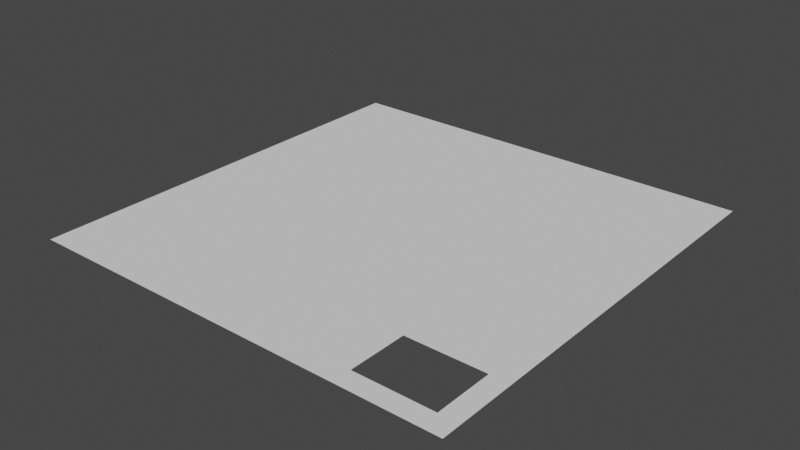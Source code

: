 # Source: floor_with_hole.blend  (saved by Blender 2.80.75; exported with 4.5.12 LTS)
import bpy
from mathutils import Matrix  # noqa: F401  (used for matrix-valued properties, if any)

bpy.ops.wm.read_factory_settings(use_empty=True)
scene = bpy.context.scene
scene.name = 'Scene'

# ---- collections
col_collection = bpy.data.collections.new('Collection'); scene.collection.children.link(col_collection)

# ---- world
world_world = bpy.data.worlds.new('World'); scene.world = world_world
world_world.use_nodes = True; world_world.node_tree.nodes.clear()
_N = world_world.node_tree.nodes; _L = world_world.node_tree.links
n0 = _N.new('ShaderNodeOutputWorld'); n0.name = 'World Output'; n0.location = (300, 300)
n1 = _N.new('ShaderNodeBackground'); n1.name = 'Background'; n1.location = (10, 300)
n1.inputs[0].default_value = (0.05088, 0.05088, 0.05088, 1.0)
_L.new(n1.outputs[0], n0.inputs[0])
n0.is_active_output = True
world_world.color = (0.05088, 0.05088, 0.05088)
world_world.use_sun_shadow = False
world_world.sun_shadow_jitter_overblur = 0.0

# ---- meshes
me_plane = bpy.data.meshes.new('Plane')
me_plane.from_pydata([(-10.01, -10.01, 0.0), (10.01, -10.01, 0.0), (-10.01, 10.01, 0.0), (10.01, 10.01, 0.0), (-10.01, 8.186, 0.0), (-10.01, 6.367, 0.0), (-10.01, 4.548, 0.0), (-10.01, 2.729, 0.0), (-10.01, 0.9095, 0.0), (-10.01, -0.9095, 0.0), (-10.01, -2.729, 0.0), (-10.01, -4.548, 0.0), (-10.01, -6.367, 0.0), (-10.01, -8.186, 0.0), (-8.186, -10.01, 0.0), (-6.367, -10.01, 0.0), (-4.548, -10.01, 0.0), (-2.729, -10.01, 0.0), (-0.9095, -10.01, 0.0), (0.9095, -10.01, 0.0), (2.729, -10.01, 0.0), (4.548, -10.01, 0.0), (6.367, -10.01, 0.0), (8.186, -10.01, 0.0), (10.01, -8.186, 0.0), (10.01, -6.367, 0.0), (10.01, -4.548, 0.0), (10.01, -2.729, 0.0), (10.01, -0.9095, 0.0), (10.01, 0.9095, 0.0), (10.01, 2.729, 0.0), (10.01, 4.548, 0.0), (10.01, 6.367, 0.0), (10.01, 8.186, 0.0), (8.186, 10.01, 0.0), (6.367, 10.01, 0.0), (4.548, 10.01, 0.0), (2.729, 10.01, 0.0), (0.9095, 10.01, 0.0), (-0.9095, 10.01, 0.0), (-2.729, 10.01, 0.0), (-4.548, 10.01, 0.0), (-6.367, 10.01, 0.0), (-8.186, 10.01, 0.0), (-8.186, -8.186, 0.0), (-8.186, -6.367, 0.0), (-8.186, -4.548, 0.0), (-8.186, -2.729, 0.0), (-8.186, -0.9095, 0.0), (-8.186, 0.9095, 0.0), (-8.186, 2.729, 0.0), (-8.186, 4.548, 0.0), (-8.186, 6.367, 0.0), (-8.186, 8.186, 0.0), (-6.367, -8.186, 0.0), (-6.367, -6.367, 0.0), (-6.367, -4.548, 0.0), (-6.367, -2.729, 0.0), (-6.367, -0.9095, 0.0), (-6.367, 0.9095, 0.0), (-6.367, 2.729, 0.0), (-6.367, 4.548, 0.0), (-6.367, 6.367, 0.0), (-6.367, 8.186, 0.0), (-4.548, -8.186, 0.0), (-4.548, -6.367, 0.0), (-4.548, -4.548, 0.0), (-4.548, -2.729, 0.0), (-4.548, -0.9095, 0.0), (-4.548, 0.9095, 0.0), (-4.548, 2.729, 0.0), (-4.548, 4.548, 0.0), (-4.548, 6.367, 0.0), (-4.548, 8.186, 0.0), (-2.729, -8.186, 0.0), (-2.729, -6.367, 0.0), (-2.729, -4.548, 0.0), (-2.729, -2.729, 0.0), (-2.729, -0.9095, 0.0), (-2.729, 0.9095, 0.0), (-2.729, 2.729, 0.0), (-2.729, 4.548, 0.0), (-2.729, 6.367, 0.0), (-2.729, 8.186, 0.0), (-0.9095, -8.186, 0.0), (-0.9095, -6.367, 0.0), (-0.9095, -4.548, 0.0), (-0.9095, -2.729, 0.0), (-0.9095, -0.9095, 0.0), (-0.9095, 0.9095, 0.0), (-0.9095, 2.729, 0.0), (-0.9095, 4.548, 0.0), (-0.9095, 6.367, 0.0), (-0.9095, 8.186, 0.0), (0.9095, -8.186, 0.0), (0.9095, -6.367, 0.0), (0.9095, -4.548, 0.0), (0.9095, -2.729, 0.0), (0.9095, -0.9095, 0.0), (0.9095, 0.9095, 0.0), (0.9095, 2.729, 0.0), (0.9095, 4.548, 0.0), (0.9095, 6.367, 0.0), (0.9095, 8.186, 0.0), (2.729, -8.186, 0.0), (2.729, -6.367, 0.0), (2.729, -4.548, 0.0), (2.729, -2.729, 0.0), (2.729, -0.9095, 0.0), (2.729, 0.9095, 0.0), (2.729, 2.729, 0.0), (2.729, 4.548, 0.0), (2.729, 6.367, 0.0), (2.729, 8.186, 0.0), (4.548, -8.186, 0.0), (4.548, -6.367, 0.0), (4.548, -4.548, 0.0), (4.548, -2.729, 0.0), (4.548, -0.9095, 0.0), (4.548, 0.9095, 0.0), (4.548, 2.729, 0.0), (4.548, 4.548, 0.0), (4.548, 6.367, 0.0), (4.548, 8.186, 0.0), (6.367, -6.367, 0.0), (6.367, -4.548, 0.0), (6.367, -2.729, 0.0), (6.367, -0.9095, 0.0), (6.367, 0.9095, 0.0), (6.367, 2.729, 0.0), (6.367, 4.548, 0.0), (6.367, 6.367, 0.0), (6.367, 8.186, 0.0), (8.186, -6.367, 0.0), (8.186, -4.548, 0.0), (8.186, -2.729, 0.0), (8.186, -0.9095, 0.0), (8.186, 0.9095, 0.0), (8.186, 2.729, 0.0), (8.186, 4.548, 0.0), (8.186, 6.367, 0.0), (8.186, 8.186, 0.0), (-10.01, -9.095, 0.0), (9.095, -10.01, 0.0), (10.01, 9.095, 0.0), (-9.095, 10.01, 0.0), (-10.01, 9.095, 0.0), (-10.01, 7.276, 0.0), (-10.01, 5.457, 0.0), (-10.01, 3.638, 0.0), (-10.01, 1.819, 0.0), (-10.01, 1.192e-07, 0.0), (-10.01, -1.819, 0.0), (-10.01, -3.638, 0.0), (-10.01, -5.457, 0.0), (-10.01, -7.276, 0.0), (-9.095, -10.01, 0.0), (-7.276, -10.01, 0.0), (-5.457, -10.01, 0.0), (-3.638, -10.01, 0.0), (-1.819, -10.01, 0.0), (-1.192e-07, -10.01, 0.0), (1.819, -10.01, 0.0), (3.638, -10.01, 0.0), (5.457, -10.01, 0.0), (7.276, -10.01, 0.0), (10.01, -9.095, 0.0), (10.01, -7.276, 0.0), (10.01, -5.457, 0.0), (10.01, -3.638, 0.0), (10.01, -1.819, 0.0), (10.01, -1.192e-07, 0.0), (10.01, 1.819, 0.0), (10.01, 3.638, 0.0), (10.01, 5.457, 0.0), (10.01, 7.276, 0.0), (9.095, 10.01, 0.0), (7.276, 10.01, 0.0), (5.457, 10.01, 0.0), (3.638, 10.01, 0.0), (1.819, 10.01, 0.0), (1.192e-07, 10.01, 0.0), (-1.819, 10.01, 0.0), (-3.638, 10.01, 0.0), (-5.457, 10.01, 0.0), (-7.276, 10.01, 0.0), (-8.186, 9.095, 0.0), (-8.186, -9.095, 0.0), (-8.186, -7.276, 0.0), (-8.186, -5.457, 0.0), (-8.186, -3.638, 0.0), (-8.186, -1.819, 0.0), (-8.186, -1.192e-07, 0.0), (-8.186, 1.819, 0.0), (-8.186, 3.638, 0.0), (-8.186, 5.457, 0.0), (-8.186, 7.276, 0.0), (-6.367, 9.095, 0.0), (-6.367, -9.095, 0.0), (-6.367, -7.276, 0.0), (-6.367, -5.457, 0.0), (-6.367, -3.638, 0.0), (-6.367, -1.819, 0.0), (-6.367, -1.192e-07, 0.0), (-6.367, 1.819, 0.0), (-6.367, 3.638, 0.0), (-6.367, 5.457, 0.0), (-6.367, 7.276, 0.0), (-4.548, 9.095, 0.0), (-4.548, -9.095, 0.0), (-4.548, -7.276, 0.0), (-4.548, -5.457, 0.0), (-4.548, -3.638, 0.0), (-4.548, -1.819, 0.0), (-4.548, -1.192e-07, 0.0), (-4.548, 1.819, 0.0), (-4.548, 3.638, 0.0), (-4.548, 5.457, 0.0), (-4.548, 7.276, 0.0), (-2.729, 9.095, 0.0), (-2.729, -9.095, 0.0), (-2.729, -7.276, 0.0), (-2.729, -5.457, 0.0), (-2.729, -3.638, 0.0), (-2.729, -1.819, 0.0), (-2.729, -1.192e-07, 0.0), (-2.729, 1.819, 0.0), (-2.729, 3.638, 0.0), (-2.729, 5.457, 0.0), (-2.729, 7.276, 0.0), (-0.9095, 9.095, 0.0), (-0.9095, -9.095, 0.0), (-0.9095, -7.276, 0.0), (-0.9095, -5.457, 0.0), (-0.9095, -3.638, 0.0), (-0.9095, -1.819, 0.0), (-0.9095, -1.192e-07, 0.0), (-0.9095, 1.819, 0.0), (-0.9095, 3.638, 0.0), (-0.9095, 5.457, 0.0), (-0.9095, 7.276, 0.0), (0.9095, 9.095, 0.0), (0.9095, -9.095, 0.0), (0.9095, -7.276, 0.0), (0.9095, -5.457, 0.0), (0.9095, -3.638, 0.0), (0.9095, -1.819, 0.0), (0.9095, -1.192e-07, 0.0), (0.9095, 1.819, 0.0), (0.9095, 3.638, 0.0), (0.9095, 5.457, 0.0), (0.9095, 7.276, 0.0), (2.729, 9.095, 0.0), (2.729, -9.095, 0.0), (2.729, -7.276, 0.0), (2.729, -5.457, 0.0), (2.729, -3.638, 0.0), (2.729, -1.819, 0.0), (2.729, -1.192e-07, 0.0), (2.729, 1.819, 0.0), (2.729, 3.638, 0.0), (2.729, 5.457, 0.0), (2.729, 7.276, 0.0), (4.548, 9.095, 0.0), (4.548, -9.095, 0.0), (4.548, -7.276, 0.0), (4.548, -5.457, 0.0), (4.548, -3.638, 0.0), (4.548, -1.819, 0.0), (4.548, -1.192e-07, 0.0), (4.548, 1.819, 0.0), (4.548, 3.638, 0.0), (4.548, 5.457, 0.0), (4.548, 7.276, 0.0), (6.367, 9.095, 0.0), (6.367, -9.095, 0.0), (6.367, -5.457, 0.0), (6.367, -3.638, 0.0), (6.367, -1.819, 0.0), (6.367, -1.192e-07, 0.0), (6.367, 1.819, 0.0), (6.367, 3.638, 0.0), (6.367, 5.457, 0.0), (6.367, 7.276, 0.0), (8.186, 9.095, 0.0), (8.186, -9.095, 0.0), (8.186, -5.457, 0.0), (8.186, -3.638, 0.0), (8.186, -1.819, 0.0), (8.186, -1.192e-07, 0.0), (8.186, 1.819, 0.0), (8.186, 3.638, 0.0), (8.186, 5.457, 0.0), (8.186, 7.276, 0.0), (-9.095, -8.186, 0.0), (-9.095, -6.367, 0.0), (-9.095, -4.548, 0.0), (-9.095, -2.729, 0.0), (-9.095, -0.9095, 0.0), (-9.095, 0.9095, 0.0), (-9.095, 2.729, 0.0), (-9.095, 4.548, 0.0), (-9.095, 6.367, 0.0), (-9.095, 8.186, 0.0), (-7.276, -8.186, 0.0), (-7.276, -6.367, 0.0), (-7.276, -4.548, 0.0), (-7.276, -2.729, 0.0), (-7.276, -0.9095, 0.0), (-7.276, 0.9095, 0.0), (-7.276, 2.729, 0.0), (-7.276, 4.548, 0.0), (-7.276, 6.367, 0.0), (-7.276, 8.186, 0.0), (-5.457, -8.186, 0.0), (-5.457, -6.367, 0.0), (-5.457, -4.548, 0.0), (-5.457, -2.729, 0.0), (-5.457, -0.9095, 0.0), (-5.457, 0.9095, 0.0), (-5.457, 2.729, 0.0), (-5.457, 4.548, 0.0), (-5.457, 6.367, 0.0), (-5.457, 8.186, 0.0), (-3.638, -8.186, 0.0), (-3.638, -6.367, 0.0), (-3.638, -4.548, 0.0), (-3.638, -2.729, 0.0), (-3.638, -0.9095, 0.0), (-3.638, 0.9095, 0.0), (-3.638, 2.729, 0.0), (-3.638, 4.548, 0.0), (-3.638, 6.367, 0.0), (-3.638, 8.186, 0.0), (-1.819, -8.186, 0.0), (-1.819, -6.367, 0.0), (-1.819, -4.548, 0.0), (-1.819, -2.729, 0.0), (-1.819, -0.9095, 0.0), (-1.819, 0.9095, 0.0), (-1.819, 2.729, 0.0), (-1.819, 4.548, 0.0), (-1.819, 6.367, 0.0), (-1.819, 8.186, 0.0), (-1.192e-07, -8.186, 0.0), (-1.192e-07, -6.367, 0.0), (-1.192e-07, -4.548, 0.0), (-1.192e-07, -2.729, 0.0), (-5.96e-08, -0.9095, 0.0), (0.0, 0.9095, 0.0), (0.0, 2.729, 0.0), (0.0, 4.548, 0.0), (5.96e-08, 6.367, 0.0), (1.192e-07, 8.186, 0.0), (1.819, -8.186, 0.0), (1.819, -6.367, 0.0), (1.819, -4.548, 0.0), (1.819, -2.729, 0.0), (1.819, -0.9095, 0.0), (1.819, 0.9095, 0.0), (1.819, 2.729, 0.0), (1.819, 4.548, 0.0), (1.819, 6.367, 0.0), (1.819, 8.186, 0.0), (3.638, -8.186, 0.0), (3.638, -6.367, 0.0), (3.638, -4.548, 0.0), (3.638, -2.729, 0.0), (3.638, -0.9095, 0.0), (3.638, 0.9095, 0.0), (3.638, 2.729, 0.0), (3.638, 4.548, 0.0), (3.638, 6.367, 0.0), (3.638, 8.186, 0.0), (5.457, -8.186, 0.0), (5.457, -6.367, 0.0), (5.457, -4.548, 0.0), (5.457, -2.729, 0.0), (5.457, -0.9095, 0.0), (5.457, 0.9095, 0.0), (5.457, 2.729, 0.0), (5.457, 4.548, 0.0), (5.457, 6.367, 0.0), (5.457, 8.186, 0.0), (7.276, -6.367, 0.0), (7.276, -4.548, 0.0), (7.276, -2.729, 0.0), (7.276, -0.9095, 0.0), (7.276, 0.9095, 0.0), (7.276, 2.729, 0.0), (7.276, 4.548, 0.0), (7.276, 6.367, 0.0), (7.276, 8.186, 0.0), (9.095, -8.186, 0.0), (9.095, -6.367, 0.0), (9.095, -4.548, 0.0), (9.095, -2.729, 0.0), (9.095, -0.9095, 0.0), (9.095, 0.9095, 0.0), (9.095, 2.729, 0.0), (9.095, 4.548, 0.0), (9.095, 6.367, 0.0), (9.095, 8.186, 0.0), (9.095, 7.276, 0.0), (9.095, 5.457, 0.0), (9.095, 3.638, 0.0), (9.095, 1.819, 0.0), (9.095, -1.192e-07, 0.0), (9.095, -1.819, 0.0), (9.095, -3.638, 0.0), (9.095, -5.457, 0.0), (9.095, -7.276, 0.0), (9.095, -9.095, 0.0), (7.276, 7.276, 0.0), (7.276, 5.457, 0.0), (7.276, 3.638, 0.0), (7.276, 1.819, 0.0), (7.276, -1.192e-07, 0.0), (7.276, -1.819, 0.0), (7.276, -3.638, 0.0), (7.276, -5.457, 0.0), (7.276, -9.095, 0.0), (5.457, 7.276, 0.0), (5.457, 5.457, 0.0), (5.457, 3.638, 0.0), (5.457, 1.819, 0.0), (5.457, -1.192e-07, 0.0), (5.457, -1.819, 0.0), (5.457, -3.638, 0.0), (5.457, -5.457, 0.0), (5.457, -7.276, 0.0), (5.457, -9.095, 0.0), (3.638, 7.276, 0.0), (3.638, 5.457, 0.0), (3.638, 3.638, 0.0), (3.638, 1.819, 0.0), (3.638, -1.192e-07, 0.0), (3.638, -1.819, 0.0), (3.638, -3.638, 0.0), (3.638, -5.457, 0.0), (3.638, -7.276, 0.0), (3.638, -9.095, 0.0), (1.819, 7.276, 0.0), (1.819, 5.457, 0.0), (1.819, 3.638, 0.0), (1.819, 1.819, 0.0), (1.819, -1.192e-07, 0.0), (1.819, -1.819, 0.0), (1.819, -3.638, 0.0), (1.819, -5.457, 0.0), (1.819, -7.276, 0.0), (1.819, -9.095, 0.0), (8.941e-08, 7.276, 0.0), (2.98e-08, 5.457, 0.0), (0.0, 3.638, 0.0), (0.0, 1.819, 0.0), (-2.98e-08, -1.192e-07, 0.0), (-8.941e-08, -1.819, 0.0), (-1.192e-07, -3.638, 0.0), (-1.192e-07, -5.457, 0.0), (-1.192e-07, -7.276, 0.0), (-1.192e-07, -9.095, 0.0), (-1.819, 7.276, 0.0), (-1.819, 5.457, 0.0), (-1.819, 3.638, 0.0), (-1.819, 1.819, 0.0), (-1.819, -1.192e-07, 0.0), (-1.819, -1.819, 0.0), (-1.819, -3.638, 0.0), (-1.819, -5.457, 0.0), (-1.819, -7.276, 0.0), (-1.819, -9.095, 0.0), (-3.638, 7.276, 0.0), (-3.638, 5.457, 0.0), (-3.638, 3.638, 0.0), (-3.638, 1.819, 0.0), (-3.638, -1.192e-07, 0.0), (-3.638, -1.819, 0.0), (-3.638, -3.638, 0.0), (-3.638, -5.457, 0.0), (-3.638, -7.276, 0.0), (-3.638, -9.095, 0.0), (-5.457, 7.276, 0.0), (-5.457, 5.457, 0.0), (-5.457, 3.638, 0.0), (-5.457, 1.819, 0.0), (-5.457, -1.192e-07, 0.0), (-5.457, -1.819, 0.0), (-5.457, -3.638, 0.0), (-5.457, -5.457, 0.0), (-5.457, -7.276, 0.0), (-5.457, -9.095, 0.0), (-7.276, 7.276, 0.0), (-7.276, 5.457, 0.0), (-7.276, 3.638, 0.0), (-7.276, 1.819, 0.0), (-7.276, -1.192e-07, 0.0), (-7.276, -1.819, 0.0), (-7.276, -3.638, 0.0), (-7.276, -5.457, 0.0), (-7.276, -7.276, 0.0), (-7.276, -9.095, 0.0), (-9.095, 7.276, 0.0), (-9.095, 5.457, 0.0), (-9.095, 3.638, 0.0), (-9.095, 1.819, 0.0), (-9.095, 0.0, 0.0), (-9.095, -1.819, 0.0), (-9.095, -3.638, 0.0), (-9.095, -5.457, 0.0), (-9.095, -7.276, 0.0), (-9.095, -9.095, 0.0), (7.276, 9.095, 0.0), (5.457, 9.095, 0.0), (3.638, 9.095, 0.0), (1.819, 9.095, 0.0), (1.192e-07, 9.095, 0.0), (-1.819, 9.095, 0.0), (-3.638, 9.095, 0.0), (-5.457, 9.095, 0.0), (-7.276, 9.095, 0.0), (-9.095, 9.095, 0.0), (9.095, 9.095, 0.0)], [], [(522, 144, 3, 176), (521, 186, 43, 145), (520, 197, 42, 185), (519, 208, 41, 184), (518, 219, 40, 183), (517, 230, 39, 182), (516, 241, 38, 181), (515, 252, 37, 180), (514, 263, 36, 179), (513, 274, 35, 178), (512, 284, 34, 177), (511, 187, 44, 294), (510, 188, 45, 295), (509, 189, 46, 296), (508, 190, 47, 297), (507, 191, 48, 298), (506, 192, 49, 299), (505, 193, 50, 300), (504, 194, 51, 301), (503, 195, 52, 302), (502, 196, 53, 303), (501, 198, 54, 304), (500, 199, 55, 305), (499, 200, 56, 306), (498, 201, 57, 307), (497, 202, 58, 308), (496, 203, 59, 309), (495, 204, 60, 310), (494, 205, 61, 311), (493, 206, 62, 312), (492, 207, 63, 313), (491, 209, 64, 314), (490, 210, 65, 315), (489, 211, 66, 316), (488, 212, 67, 317), (487, 213, 68, 318), (486, 214, 69, 319), (485, 215, 70, 320), (484, 216, 71, 321), (483, 217, 72, 322), (482, 218, 73, 323), (481, 220, 74, 324), (480, 221, 75, 325), (479, 222, 76, 326), (478, 223, 77, 327), (477, 224, 78, 328), (476, 225, 79, 329), (475, 226, 80, 330), (474, 227, 81, 331), (473, 228, 82, 332), (472, 229, 83, 333), (471, 231, 84, 334), (470, 232, 85, 335), (469, 233, 86, 336), (468, 234, 87, 337), (467, 235, 88, 338), (466, 236, 89, 339), (465, 237, 90, 340), (464, 238, 91, 341), (463, 239, 92, 342), (462, 240, 93, 343), (461, 242, 94, 344), (460, 243, 95, 345), (459, 244, 96, 346), (458, 245, 97, 347), (457, 246, 98, 348), (456, 247, 99, 349), (455, 248, 100, 350), (454, 249, 101, 351), (453, 250, 102, 352), (452, 251, 103, 353), (451, 253, 104, 354), (450, 254, 105, 355), (449, 255, 106, 356), (448, 256, 107, 357), (447, 257, 108, 358), (446, 258, 109, 359), (445, 259, 110, 360), (444, 260, 111, 361), (443, 261, 112, 362), (442, 262, 113, 363), (441, 264, 114, 364), (440, 265, 115, 365), (439, 266, 116, 366), (438, 267, 117, 367), (437, 268, 118, 368), (436, 269, 119, 369), (435, 270, 120, 370), (434, 271, 121, 371), (433, 272, 122, 372), (432, 273, 123, 373), (429, 276, 125, 376), (428, 277, 126, 377), (427, 278, 127, 378), (426, 279, 128, 379), (425, 280, 129, 380), (424, 281, 130, 381), (423, 282, 131, 382), (422, 283, 132, 383), (420, 286, 134, 385), (419, 287, 135, 386), (418, 288, 136, 387), (417, 289, 137, 388), (416, 290, 138, 389), (415, 291, 139, 390), (414, 292, 140, 391), (413, 293, 141, 392), (412, 166, 24, 393), (411, 167, 25, 394), (410, 168, 26, 395), (409, 169, 27, 396), (408, 170, 28, 397), (407, 171, 29, 398), (406, 172, 30, 399), (405, 173, 31, 400), (404, 174, 32, 401), (403, 175, 33, 402), (293, 403, 402, 141), (140, 401, 403, 293), (401, 32, 175, 403), (292, 404, 401, 140), (139, 400, 404, 292), (400, 31, 174, 404), (291, 405, 400, 139), (138, 399, 405, 291), (399, 30, 173, 405), (290, 406, 399, 138), (137, 398, 406, 290), (398, 29, 172, 406), (289, 407, 398, 137), (136, 397, 407, 289), (397, 28, 171, 407), (288, 408, 397, 136), (135, 396, 408, 288), (396, 27, 170, 408), (287, 409, 396, 135), (134, 395, 409, 287), (395, 26, 169, 409), (286, 410, 395, 134), (133, 394, 410, 286), (394, 25, 168, 410), (393, 24, 167, 411), (23, 143, 412, 285), (143, 1, 166, 412), (283, 413, 392, 132), (131, 391, 413, 283), (391, 140, 293, 413), (282, 414, 391, 131), (130, 390, 414, 282), (390, 139, 292, 414), (281, 415, 390, 130), (129, 389, 415, 281), (389, 138, 291, 415), (280, 416, 389, 129), (128, 388, 416, 280), (388, 137, 290, 416), (279, 417, 388, 128), (127, 387, 417, 279), (387, 136, 289, 417), (278, 418, 387, 127), (126, 386, 418, 278), (386, 135, 288, 418), (277, 419, 386, 126), (125, 385, 419, 277), (385, 134, 287, 419), (276, 420, 385, 125), (124, 384, 420, 276), (384, 133, 286, 420), (22, 165, 421, 275), (165, 23, 285, 421), (273, 422, 383, 123), (122, 382, 422, 273), (382, 131, 283, 422), (272, 423, 382, 122), (121, 381, 423, 272), (381, 130, 282, 423), (271, 424, 381, 121), (120, 380, 424, 271), (380, 129, 281, 424), (270, 425, 380, 120), (119, 379, 425, 270), (379, 128, 280, 425), (269, 426, 379, 119), (118, 378, 426, 269), (378, 127, 279, 426), (268, 427, 378, 118), (117, 377, 427, 268), (377, 126, 278, 427), (267, 428, 377, 117), (116, 376, 428, 267), (376, 125, 277, 428), (266, 429, 376, 116), (115, 375, 429, 266), (375, 124, 276, 429), (265, 430, 375, 115), (114, 374, 430, 265), (264, 431, 374, 114), (21, 164, 431, 264), (164, 22, 275, 431), (262, 432, 373, 113), (112, 372, 432, 262), (372, 122, 273, 432), (261, 433, 372, 112), (111, 371, 433, 261), (371, 121, 272, 433), (260, 434, 371, 111), (110, 370, 434, 260), (370, 120, 271, 434), (259, 435, 370, 110), (109, 369, 435, 259), (369, 119, 270, 435), (258, 436, 369, 109), (108, 368, 436, 258), (368, 118, 269, 436), (257, 437, 368, 108), (107, 367, 437, 257), (367, 117, 268, 437), (256, 438, 367, 107), (106, 366, 438, 256), (366, 116, 267, 438), (255, 439, 366, 106), (105, 365, 439, 255), (365, 115, 266, 439), (254, 440, 365, 105), (104, 364, 440, 254), (364, 114, 265, 440), (253, 441, 364, 104), (20, 163, 441, 253), (163, 21, 264, 441), (251, 442, 363, 103), (102, 362, 442, 251), (362, 112, 262, 442), (250, 443, 362, 102), (101, 361, 443, 250), (361, 111, 261, 443), (249, 444, 361, 101), (100, 360, 444, 249), (360, 110, 260, 444), (248, 445, 360, 100), (99, 359, 445, 248), (359, 109, 259, 445), (247, 446, 359, 99), (98, 358, 446, 247), (358, 108, 258, 446), (246, 447, 358, 98), (97, 357, 447, 246), (357, 107, 257, 447), (245, 448, 357, 97), (96, 356, 448, 245), (356, 106, 256, 448), (244, 449, 356, 96), (95, 355, 449, 244), (355, 105, 255, 449), (243, 450, 355, 95), (94, 354, 450, 243), (354, 104, 254, 450), (242, 451, 354, 94), (19, 162, 451, 242), (162, 20, 253, 451), (240, 452, 353, 93), (92, 352, 452, 240), (352, 102, 251, 452), (239, 453, 352, 92), (91, 351, 453, 239), (351, 101, 250, 453), (238, 454, 351, 91), (90, 350, 454, 238), (350, 100, 249, 454), (237, 455, 350, 90), (89, 349, 455, 237), (349, 99, 248, 455), (236, 456, 349, 89), (88, 348, 456, 236), (348, 98, 247, 456), (235, 457, 348, 88), (87, 347, 457, 235), (347, 97, 246, 457), (234, 458, 347, 87), (86, 346, 458, 234), (346, 96, 245, 458), (233, 459, 346, 86), (85, 345, 459, 233), (345, 95, 244, 459), (232, 460, 345, 85), (84, 344, 460, 232), (344, 94, 243, 460), (231, 461, 344, 84), (18, 161, 461, 231), (161, 19, 242, 461), (229, 462, 343, 83), (82, 342, 462, 229), (342, 92, 240, 462), (228, 463, 342, 82), (81, 341, 463, 228), (341, 91, 239, 463), (227, 464, 341, 81), (80, 340, 464, 227), (340, 90, 238, 464), (226, 465, 340, 80), (79, 339, 465, 226), (339, 89, 237, 465), (225, 466, 339, 79), (78, 338, 466, 225), (338, 88, 236, 466), (224, 467, 338, 78), (77, 337, 467, 224), (337, 87, 235, 467), (223, 468, 337, 77), (76, 336, 468, 223), (336, 86, 234, 468), (222, 469, 336, 76), (75, 335, 469, 222), (335, 85, 233, 469), (221, 470, 335, 75), (74, 334, 470, 221), (334, 84, 232, 470), (220, 471, 334, 74), (17, 160, 471, 220), (160, 18, 231, 471), (218, 472, 333, 73), (72, 332, 472, 218), (332, 82, 229, 472), (217, 473, 332, 72), (71, 331, 473, 217), (331, 81, 228, 473), (216, 474, 331, 71), (70, 330, 474, 216), (330, 80, 227, 474), (215, 475, 330, 70), (69, 329, 475, 215), (329, 79, 226, 475), (214, 476, 329, 69), (68, 328, 476, 214), (328, 78, 225, 476), (213, 477, 328, 68), (67, 327, 477, 213), (327, 77, 224, 477), (212, 478, 327, 67), (66, 326, 478, 212), (326, 76, 223, 478), (211, 479, 326, 66), (65, 325, 479, 211), (325, 75, 222, 479), (210, 480, 325, 65), (64, 324, 480, 210), (324, 74, 221, 480), (209, 481, 324, 64), (16, 159, 481, 209), (159, 17, 220, 481), (207, 482, 323, 63), (62, 322, 482, 207), (322, 72, 218, 482), (206, 483, 322, 62), (61, 321, 483, 206), (321, 71, 217, 483), (205, 484, 321, 61), (60, 320, 484, 205), (320, 70, 216, 484), (204, 485, 320, 60), (59, 319, 485, 204), (319, 69, 215, 485), (203, 486, 319, 59), (58, 318, 486, 203), (318, 68, 214, 486), (202, 487, 318, 58), (57, 317, 487, 202), (317, 67, 213, 487), (201, 488, 317, 57), (56, 316, 488, 201), (316, 66, 212, 488), (200, 489, 316, 56), (55, 315, 489, 200), (315, 65, 211, 489), (199, 490, 315, 55), (54, 314, 490, 199), (314, 64, 210, 490), (198, 491, 314, 54), (15, 158, 491, 198), (158, 16, 209, 491), (196, 492, 313, 53), (52, 312, 492, 196), (312, 62, 207, 492), (195, 493, 312, 52), (51, 311, 493, 195), (311, 61, 206, 493), (194, 494, 311, 51), (50, 310, 494, 194), (310, 60, 205, 494), (193, 495, 310, 50), (49, 309, 495, 193), (309, 59, 204, 495), (192, 496, 309, 49), (48, 308, 496, 192), (308, 58, 203, 496), (191, 497, 308, 48), (47, 307, 497, 191), (307, 57, 202, 497), (190, 498, 307, 47), (46, 306, 498, 190), (306, 56, 201, 498), (189, 499, 306, 46), (45, 305, 499, 189), (305, 55, 200, 499), (188, 500, 305, 45), (44, 304, 500, 188), (304, 54, 199, 500), (187, 501, 304, 44), (14, 157, 501, 187), (157, 15, 198, 501), (147, 502, 303, 4), (5, 302, 502, 147), (302, 52, 196, 502), (148, 503, 302, 5), (6, 301, 503, 148), (301, 51, 195, 503), (149, 504, 301, 6), (7, 300, 504, 149), (300, 50, 194, 504), (150, 505, 300, 7), (8, 299, 505, 150), (299, 49, 193, 505), (151, 506, 299, 8), (9, 298, 506, 151), (298, 48, 192, 506), (152, 507, 298, 9), (10, 297, 507, 152), (297, 47, 191, 507), (153, 508, 297, 10), (11, 296, 508, 153), (296, 46, 190, 508), (154, 509, 296, 11), (12, 295, 509, 154), (295, 45, 189, 509), (155, 510, 295, 12), (13, 294, 510, 155), (294, 44, 188, 510), (142, 511, 294, 13), (0, 156, 511, 142), (156, 14, 187, 511), (274, 512, 177, 35), (132, 392, 512, 274), (392, 141, 284, 512), (263, 513, 178, 36), (123, 383, 513, 263), (383, 132, 274, 513), (252, 514, 179, 37), (113, 373, 514, 252), (373, 123, 263, 514), (241, 515, 180, 38), (103, 363, 515, 241), (363, 113, 252, 515), (230, 516, 181, 39), (93, 353, 516, 230), (353, 103, 241, 516), (219, 517, 182, 40), (83, 343, 517, 219), (343, 93, 230, 517), (208, 518, 183, 41), (73, 333, 518, 208), (333, 83, 219, 518), (197, 519, 184, 42), (63, 323, 519, 197), (323, 73, 208, 519), (186, 520, 185, 43), (53, 313, 520, 186), (313, 63, 197, 520), (146, 521, 145, 2), (4, 303, 521, 146), (303, 53, 186, 521), (284, 522, 176, 34), (141, 402, 522, 284), (402, 33, 144, 522)])
_uv = me_plane.uv_layers.new(name='UVMap')
_uv.uv.foreach_set('vector', [0.9545, 0.9545, 1.0, 0.9545, 1.0, 1.0, 0.9545, 1.0, 0.04545, 0.9545, 0.09091, 0.9545, 0.09091, 1.0, 0.04545, 1.0, 0.1364, 0.9545, 0.1818, 0.9545, 0.1818, 1.0, 0.1364, 1.0, 0.2273, 0.9545, 0.2727, 0.9545, 0.2727, 1.0, 0.2273, 1.0, 0.3182, 0.9545, 0.3636, 0.9545, 0.3636, 1.0, 0.3182, 1.0, 0.4091, 0.9545, 0.4545, 0.9545, 0.4545, 1.0, 0.4091, 1.0, 0.5, 0.9545, 0.5455, 0.9545, 0.5455, 1.0, 0.5, 1.0, 0.5909, 0.9545, 0.6364, 0.9545, 0.6364, 1.0, 0.5909, 1.0, 0.6818, 0.9545, 0.7273, 0.9545, 0.7273, 1.0, 0.6818, 1.0, 0.7727, 0.9545, 0.8182, 0.9545, 0.8182, 1.0, 0.7727, 1.0, 0.8636, 0.9545, 0.9091, 0.9545, 0.9091, 1.0, 0.8636, 1.0, 0.04545, 0.04545, 0.09091, 0.04545, 0.09091, 0.09091, 0.04545, 0.09091, 0.04545, 0.1364, 0.09091, 0.1364, 0.09091, 0.1818, 0.04545, 0.1818, 0.04545, 0.2273, 0.09091, 0.2273, 0.09091, 0.2727, 0.04545, 0.2727, 0.04545, 0.3182, 0.09091, 0.3182, 0.09091, 0.3636, 0.04545, 0.3636, 0.04545, 0.4091, 0.09091, 0.4091, 0.09091, 0.4545, 0.04545, 0.4545, 0.04545, 0.5, 0.09091, 0.5, 0.09091, 0.5455, 0.04545, 0.5455, 0.04545, 0.5909, 0.09091, 0.5909, 0.09091, 0.6364, 0.04545, 0.6364, 0.04545, 0.6818, 0.09091, 0.6818, 0.09091, 0.7273, 0.04545, 0.7273, 0.04545, 0.7727, 0.09091, 0.7727, 0.09091, 0.8182, 0.04545, 0.8182, 0.04545, 0.8636, 0.09091, 0.8636, 0.09091, 0.9091, 0.04545, 0.9091, 0.1364, 0.04545, 0.1818, 0.04545, 0.1818, 0.09091, 0.1364, 0.09091, 0.1364, 0.1364, 0.1818, 0.1364, 0.1818, 0.1818, 0.1364, 0.1818, 0.1364, 0.2273, 0.1818, 0.2273, 0.1818, 0.2727, 0.1364, 0.2727, 0.1364, 0.3182, 0.1818, 0.3182, 0.1818, 0.3636, 0.1364, 0.3636, 0.1364, 0.4091, 0.1818, 0.4091, 0.1818, 0.4545, 0.1364, 0.4545, 0.1364, 0.5, 0.1818, 0.5, 0.1818, 0.5455, 0.1364, 0.5455, 0.1364, 0.5909, 0.1818, 0.5909, 0.1818, 0.6364, 0.1364, 0.6364, 0.1364, 0.6818, 0.1818, 0.6818, 0.1818, 0.7273, 0.1364, 0.7273, 0.1364, 0.7727, 0.1818, 0.7727, 0.1818, 0.8182, 0.1364, 0.8182, 0.1364, 0.8636, 0.1818, 0.8636, 0.1818, 0.9091, 0.1364, 0.9091, 0.2273, 0.04545, 0.2727, 0.04545, 0.2727, 0.09091, 0.2273, 0.09091, 0.2273, 0.1364, 0.2727, 0.1364, 0.2727, 0.1818, 0.2273, 0.1818, 0.2273, 0.2273, 0.2727, 0.2273, 0.2727, 0.2727, 0.2273, 0.2727, 0.2273, 0.3182, 0.2727, 0.3182, 0.2727, 0.3636, 0.2273, 0.3636, 0.2273, 0.4091, 0.2727, 0.4091, 0.2727, 0.4545, 0.2273, 0.4545, 0.2273, 0.5, 0.2727, 0.5, 0.2727, 0.5455, 0.2273, 0.5455, 0.2273, 0.5909, 0.2727, 0.5909, 0.2727, 0.6364, 0.2273, 0.6364, 0.2273, 0.6818, 0.2727, 0.6818, 0.2727, 0.7273, 0.2273, 0.7273, 0.2273, 0.7727, 0.2727, 0.7727, 0.2727, 0.8182, 0.2273, 0.8182, 0.2273, 0.8636, 0.2727, 0.8636, 0.2727, 0.9091, 0.2273, 0.9091, 0.3182, 0.04545, 0.3636, 0.04545, 0.3636, 0.09091, 0.3182, 0.09091, 0.3182, 0.1364, 0.3636, 0.1364, 0.3636, 0.1818, 0.3182, 0.1818, 0.3182, 0.2273, 0.3636, 0.2273, 0.3636, 0.2727, 0.3182, 0.2727, 0.3182, 0.3182, 0.3636, 0.3182, 0.3636, 0.3636, 0.3182, 0.3636, 0.3182, 0.4091, 0.3636, 0.4091, 0.3636, 0.4545, 0.3182, 0.4545, 0.3182, 0.5, 0.3636, 0.5, 0.3636, 0.5455, 0.3182, 0.5455, 0.3182, 0.5909, 0.3636, 0.5909, 0.3636, 0.6364, 0.3182, 0.6364, 0.3182, 0.6818, 0.3636, 0.6818, 0.3636, 0.7273, 0.3182, 0.7273, 0.3182, 0.7727, 0.3636, 0.7727, 0.3636, 0.8182, 0.3182, 0.8182, 0.3182, 0.8636, 0.3636, 0.8636, 0.3636, 0.9091, 0.3182, 0.9091, 0.4091, 0.04545, 0.4545, 0.04545, 0.4545, 0.09091, 0.4091, 0.09091, 0.4091, 0.1364, 0.4545, 0.1364, 0.4545, 0.1818, 0.4091, 0.1818, 0.4091, 0.2273, 0.4545, 0.2273, 0.4545, 0.2727, 0.4091, 0.2727, 0.4091, 0.3182, 0.4545, 0.3182, 0.4545, 0.3636, 0.4091, 0.3636, 0.4091, 0.4091, 0.4545, 0.4091, 0.4545, 0.4545, 0.4091, 0.4545, 0.4091, 0.5, 0.4545, 0.5, 0.4545, 0.5455, 0.4091, 0.5455, 0.4091, 0.5909, 0.4545, 0.5909, 0.4545, 0.6364, 0.4091, 0.6364, 0.4091, 0.6818, 0.4545, 0.6818, 0.4545, 0.7273, 0.4091, 0.7273, 0.4091, 0.7727, 0.4545, 0.7727, 0.4545, 0.8182, 0.4091, 0.8182, 0.4091, 0.8636, 0.4545, 0.8636, 0.4545, 0.9091, 0.4091, 0.9091, 0.5, 0.04545, 0.5455, 0.04545, 0.5455, 0.09091, 0.5, 0.09091, 0.5, 0.1364, 0.5455, 0.1364, 0.5455, 0.1818, 0.5, 0.1818, 0.5, 0.2273, 0.5455, 0.2273, 0.5455, 0.2727, 0.5, 0.2727, 0.5, 0.3182, 0.5455, 0.3182, 0.5455, 0.3636, 0.5, 0.3636, 0.5, 0.4091, 0.5455, 0.4091, 0.5455, 0.4545, 0.5, 0.4545, 0.5, 0.5, 0.5455, 0.5, 0.5455, 0.5455, 0.5, 0.5455, 0.5, 0.5909, 0.5455, 0.5909, 0.5455, 0.6364, 0.5, 0.6364, 0.5, 0.6818, 0.5455, 0.6818, 0.5455, 0.7273, 0.5, 0.7273, 0.5, 0.7727, 0.5455, 0.7727, 0.5455, 0.8182, 0.5, 0.8182, 0.5, 0.8636, 0.5455, 0.8636, 0.5455, 0.9091, 0.5, 0.9091, 0.5909, 0.04545, 0.6364, 0.04545, 0.6364, 0.09091, 0.5909, 0.09091, 0.5909, 0.1364, 0.6364, 0.1364, 0.6364, 0.1818, 0.5909, 0.1818, 0.5909, 0.2273, 0.6364, 0.2273, 0.6364, 0.2727, 0.5909, 0.2727, 0.5909, 0.3182, 0.6364, 0.3182, 0.6364, 0.3636, 0.5909, 0.3636, 0.5909, 0.4091, 0.6364, 0.4091, 0.6364, 0.4545, 0.5909, 0.4545, 0.5909, 0.5, 0.6364, 0.5, 0.6364, 0.5455, 0.5909, 0.5455, 0.5909, 0.5909, 0.6364, 0.5909, 0.6364, 0.6364, 0.5909, 0.6364, 0.5909, 0.6818, 0.6364, 0.6818, 0.6364, 0.7273, 0.5909, 0.7273, 0.5909, 0.7727, 0.6364, 0.7727, 0.6364, 0.8182, 0.5909, 0.8182, 0.5909, 0.8636, 0.6364, 0.8636, 0.6364, 0.9091, 0.5909, 0.9091, 0.6818, 0.04545, 0.7273, 0.04545, 0.7273, 0.09091, 0.6818, 0.09091, 0.6818, 0.1364, 0.7273, 0.1364, 0.7273, 0.1818, 0.6818, 0.1818, 0.6818, 0.2273, 0.7273, 0.2273, 0.7273, 0.2727, 0.6818, 0.2727, 0.6818, 0.3182, 0.7273, 0.3182, 0.7273, 0.3636, 0.6818, 0.3636, 0.6818, 0.4091, 0.7273, 0.4091, 0.7273, 0.4545, 0.6818, 0.4545, 0.6818, 0.5, 0.7273, 0.5, 0.7273, 0.5455, 0.6818, 0.5455, 0.6818, 0.5909, 0.7273, 0.5909, 0.7273, 0.6364, 0.6818, 0.6364, 0.6818, 0.6818, 0.7273, 0.6818, 0.7273, 0.7273, 0.6818, 0.7273, 0.6818, 0.7727, 0.7273, 0.7727, 0.7273, 0.8182, 0.6818, 0.8182, 0.6818, 0.8636, 0.7273, 0.8636, 0.7273, 0.9091, 0.6818, 0.9091, 0.7727, 0.2273, 0.8182, 0.2273, 0.8182, 0.2727, 0.7727, 0.2727, 0.7727, 0.3182, 0.8182, 0.3182, 0.8182, 0.3636, 0.7727, 0.3636, 0.7727, 0.4091, 0.8182, 0.4091, 0.8182, 0.4545, 0.7727, 0.4545, 0.7727, 0.5, 0.8182, 0.5, 0.8182, 0.5455, 0.7727, 0.5455, 0.7727, 0.5909, 0.8182, 0.5909, 0.8182, 0.6364, 0.7727, 0.6364, 0.7727, 0.6818, 0.8182, 0.6818, 0.8182, 0.7273, 0.7727, 0.7273, 0.7727, 0.7727, 0.8182, 0.7727, 0.8182, 0.8182, 0.7727, 0.8182, 0.7727, 0.8636, 0.8182, 0.8636, 0.8182, 0.9091, 0.7727, 0.9091, 0.8636, 0.2273, 0.9091, 0.2273, 0.9091, 0.2727, 0.8636, 0.2727, 0.8636, 0.3182, 0.9091, 0.3182, 0.9091, 0.3636, 0.8636, 0.3636, 0.8636, 0.4091, 0.9091, 0.4091, 0.9091, 0.4545, 0.8636, 0.4545, 0.8636, 0.5, 0.9091, 0.5, 0.9091, 0.5455, 0.8636, 0.5455, 0.8636, 0.5909, 0.9091, 0.5909, 0.9091, 0.6364, 0.8636, 0.6364, 0.8636, 0.6818, 0.9091, 0.6818, 0.9091, 0.7273, 0.8636, 0.7273, 0.8636, 0.7727, 0.9091, 0.7727, 0.9091, 0.8182, 0.8636, 0.8182, 0.8636, 0.8636, 0.9091, 0.8636, 0.9091, 0.9091, 0.8636, 0.9091, 0.9545, 0.04545, 1.0, 0.04545, 1.0, 0.09091, 0.9545, 0.09091, 0.9545, 0.1364, 1.0, 0.1364, 1.0, 0.1818, 0.9545, 0.1818, 0.9545, 0.2273, 1.0, 0.2273, 1.0, 0.2727, 0.9545, 0.2727, 0.9545, 0.3182, 1.0, 0.3182, 1.0, 0.3636, 0.9545, 0.3636, 0.9545, 0.4091, 1.0, 0.4091, 1.0, 0.4545, 0.9545, 0.4545, 0.9545, 0.5, 1.0, 0.5, 1.0, 0.5455, 0.9545, 0.5455, 0.9545, 0.5909, 1.0, 0.5909, 1.0, 0.6364, 0.9545, 0.6364, 0.9545, 0.6818, 1.0, 0.6818, 1.0, 0.7273, 0.9545, 0.7273, 0.9545, 0.7727, 1.0, 0.7727, 1.0, 0.8182, 0.9545, 0.8182, 0.9545, 0.8636, 1.0, 0.8636, 1.0, 0.9091, 0.9545, 0.9091, 0.9091, 0.8636, 0.9545, 0.8636, 0.9545, 0.9091, 0.9091, 0.9091, 0.9091, 0.8182, 0.9545, 0.8182, 0.9545, 0.8636, 0.9091, 0.8636, 0.9545, 0.8182, 1.0, 0.8182, 1.0, 0.8636, 0.9545, 0.8636, 0.9091, 0.7727, 0.9545, 0.7727, 0.9545, 0.8182, 0.9091, 0.8182, 0.9091, 0.7273, 0.9545, 0.7273, 0.9545, 0.7727, 0.9091, 0.7727, 0.9545, 0.7273, 1.0, 0.7273, 1.0, 0.7727, 0.9545, 0.7727, 0.9091, 0.6818, 0.9545, 0.6818, 0.9545, 0.7273, 0.9091, 0.7273, 0.9091, 0.6364, 0.9545, 0.6364, 0.9545, 0.6818, 0.9091, 0.6818, 0.9545, 0.6364, 1.0, 0.6364, 1.0, 0.6818, 0.9545, 0.6818, 0.9091, 0.5909, 0.9545, 0.5909, 0.9545, 0.6364, 0.9091, 0.6364, 0.9091, 0.5455, 0.9545, 0.5455, 0.9545, 0.5909, 0.9091, 0.5909, 0.9545, 0.5455, 1.0, 0.5455, 1.0, 0.5909, 0.9545, 0.5909, 0.9091, 0.5, 0.9545, 0.5, 0.9545, 0.5455, 0.9091, 0.5455, 0.9091, 0.4545, 0.9545, 0.4545, 0.9545, 0.5, 0.9091, 0.5, 0.9545, 0.4545, 1.0, 0.4545, 1.0, 0.5, 0.9545, 0.5, 0.9091, 0.4091, 0.9545, 0.4091, 0.9545, 0.4545, 0.9091, 0.4545, 0.9091, 0.3636, 0.9545, 0.3636, 0.9545, 0.4091, 0.9091, 0.4091, 0.9545, 0.3636, 1.0, 0.3636, 1.0, 0.4091, 0.9545, 0.4091, 0.9091, 0.3182, 0.9545, 0.3182, 0.9545, 0.3636, 0.9091, 0.3636, 0.9091, 0.2727, 0.9545, 0.2727, 0.9545, 0.3182, 0.9091, 0.3182, 0.9545, 0.2727, 1.0, 0.2727, 1.0, 0.3182, 0.9545, 0.3182, 0.9091, 0.2273, 0.9545, 0.2273, 0.9545, 0.2727, 0.9091, 0.2727, 0.9091, 0.1818, 0.9545, 0.1818, 0.9545, 0.2273, 0.9091, 0.2273, 0.9545, 0.1818, 1.0, 0.1818, 1.0, 0.2273, 0.9545, 0.2273, 0.9545, 0.09091, 1.0, 0.09091, 1.0, 0.1364, 0.9545, 0.1364, 0.9091, 0.0, 0.9545, 0.0, 0.9545, 0.04545, 0.9091, 0.04545, 0.9545, 0.0, 1.0, 0.0, 1.0, 0.04545, 0.9545, 0.04545, 0.8182, 0.8636, 0.8636, 0.8636, 0.8636, 0.9091, 0.8182, 0.9091, 0.8182, 0.8182, 0.8636, 0.8182, 0.8636, 0.8636, 0.8182, 0.8636, 0.8636, 0.8182, 0.9091, 0.8182, 0.9091, 0.8636, 0.8636, 0.8636, 0.8182, 0.7727, 0.8636, 0.7727, 0.8636, 0.8182, 0.8182, 0.8182, 0.8182, 0.7273, 0.8636, 0.7273, 0.8636, 0.7727, 0.8182, 0.7727, 0.8636, 0.7273, 0.9091, 0.7273, 0.9091, 0.7727, 0.8636, 0.7727, 0.8182, 0.6818, 0.8636, 0.6818, 0.8636, 0.7273, 0.8182, 0.7273, 0.8182, 0.6364, 0.8636, 0.6364, 0.8636, 0.6818, 0.8182, 0.6818, 0.8636, 0.6364, 0.9091, 0.6364, 0.9091, 0.6818, 0.8636, 0.6818, 0.8182, 0.5909, 0.8636, 0.5909, 0.8636, 0.6364, 0.8182, 0.6364, 0.8182, 0.5455, 0.8636, 0.5455, 0.8636, 0.5909, 0.8182, 0.5909, 0.8636, 0.5455, 0.9091, 0.5455, 0.9091, 0.5909, 0.8636, 0.5909, 0.8182, 0.5, 0.8636, 0.5, 0.8636, 0.5455, 0.8182, 0.5455, 0.8182, 0.4545, 0.8636, 0.4545, 0.8636, 0.5, 0.8182, 0.5, 0.8636, 0.4545, 0.9091, 0.4545, 0.9091, 0.5, 0.8636, 0.5, 0.8182, 0.4091, 0.8636, 0.4091, 0.8636, 0.4545, 0.8182, 0.4545, 0.8182, 0.3636, 0.8636, 0.3636, 0.8636, 0.4091, 0.8182, 0.4091, 0.8636, 0.3636, 0.9091, 0.3636, 0.9091, 0.4091, 0.8636, 0.4091, 0.8182, 0.3182, 0.8636, 0.3182, 0.8636, 0.3636, 0.8182, 0.3636, 0.8182, 0.2727, 0.8636, 0.2727, 0.8636, 0.3182, 0.8182, 0.3182, 0.8636, 0.2727, 0.9091, 0.2727, 0.9091, 0.3182, 0.8636, 0.3182, 0.8182, 0.2273, 0.8636, 0.2273, 0.8636, 0.2727, 0.8182, 0.2727, 0.8182, 0.1818, 0.8636, 0.1818, 0.8636, 0.2273, 0.8182, 0.2273, 0.8636, 0.1818, 0.9091, 0.1818, 0.9091, 0.2273, 0.8636, 0.2273, 0.8182, 0.0, 0.8636, 0.0, 0.8636, 0.04545, 0.8182, 0.04545, 0.8636, 0.0, 0.9091, 0.0, 0.9091, 0.04545, 0.8636, 0.04545, 0.7273, 0.8636, 0.7727, 0.8636, 0.7727, 0.9091, 0.7273, 0.9091, 0.7273, 0.8182, 0.7727, 0.8182, 0.7727, 0.8636, 0.7273, 0.8636, 0.7727, 0.8182, 0.8182, 0.8182, 0.8182, 0.8636, 0.7727, 0.8636, 0.7273, 0.7727, 0.7727, 0.7727, 0.7727, 0.8182, 0.7273, 0.8182, 0.7273, 0.7273, 0.7727, 0.7273, 0.7727, 0.7727, 0.7273, 0.7727, 0.7727, 0.7273, 0.8182, 0.7273, 0.8182, 0.7727, 0.7727, 0.7727, 0.7273, 0.6818, 0.7727, 0.6818, 0.7727, 0.7273, 0.7273, 0.7273, 0.7273, 0.6364, 0.7727, 0.6364, 0.7727, 0.6818, 0.7273, 0.6818, 0.7727, 0.6364, 0.8182, 0.6364, 0.8182, 0.6818, 0.7727, 0.6818, 0.7273, 0.5909, 0.7727, 0.5909, 0.7727, 0.6364, 0.7273, 0.6364, 0.7273, 0.5455, 0.7727, 0.5455, 0.7727, 0.5909, 0.7273, 0.5909, 0.7727, 0.5455, 0.8182, 0.5455, 0.8182, 0.5909, 0.7727, 0.5909, 0.7273, 0.5, 0.7727, 0.5, 0.7727, 0.5455, 0.7273, 0.5455, 0.7273, 0.4545, 0.7727, 0.4545, 0.7727, 0.5, 0.7273, 0.5, 0.7727, 0.4545, 0.8182, 0.4545, 0.8182, 0.5, 0.7727, 0.5, 0.7273, 0.4091, 0.7727, 0.4091, 0.7727, 0.4545, 0.7273, 0.4545, 0.7273, 0.3636, 0.7727, 0.3636, 0.7727, 0.4091, 0.7273, 0.4091, 0.7727, 0.3636, 0.8182, 0.3636, 0.8182, 0.4091, 0.7727, 0.4091, 0.7273, 0.3182, 0.7727, 0.3182, 0.7727, 0.3636, 0.7273, 0.3636, 0.7273, 0.2727, 0.7727, 0.2727, 0.7727, 0.3182, 0.7273, 0.3182, 0.7727, 0.2727, 0.8182, 0.2727, 0.8182, 0.3182, 0.7727, 0.3182, 0.7273, 0.2273, 0.7727, 0.2273, 0.7727, 0.2727, 0.7273, 0.2727, 0.7273, 0.1818, 0.7727, 0.1818, 0.7727, 0.2273, 0.7273, 0.2273, 0.7727, 0.1818, 0.8182, 0.1818, 0.8182, 0.2273, 0.7727, 0.2273, 0.7273, 0.1364, 0.7727, 0.1364, 0.7727, 0.1818, 0.7273, 0.1818, 0.7273, 0.09091, 0.7727, 0.09091, 0.7727, 0.1364, 0.7273, 0.1364, 0.7273, 0.04545, 0.7727, 0.04545, 0.7727, 0.09091, 0.7273, 0.09091, 0.7273, 0.0, 0.7727, 0.0, 0.7727, 0.04545, 0.7273, 0.04545, 0.7727, 0.0, 0.8182, 0.0, 0.8182, 0.04545, 0.7727, 0.04545, 0.6364, 0.8636, 0.6818, 0.8636, 0.6818, 0.9091, 0.6364, 0.9091, 0.6364, 0.8182, 0.6818, 0.8182, 0.6818, 0.8636, 0.6364, 0.8636, 0.6818, 0.8182, 0.7273, 0.8182, 0.7273, 0.8636, 0.6818, 0.8636, 0.6364, 0.7727, 0.6818, 0.7727, 0.6818, 0.8182, 0.6364, 0.8182, 0.6364, 0.7273, 0.6818, 0.7273, 0.6818, 0.7727, 0.6364, 0.7727, 0.6818, 0.7273, 0.7273, 0.7273, 0.7273, 0.7727, 0.6818, 0.7727, 0.6364, 0.6818, 0.6818, 0.6818, 0.6818, 0.7273, 0.6364, 0.7273, 0.6364, 0.6364, 0.6818, 0.6364, 0.6818, 0.6818, 0.6364, 0.6818, 0.6818, 0.6364, 0.7273, 0.6364, 0.7273, 0.6818, 0.6818, 0.6818, 0.6364, 0.5909, 0.6818, 0.5909, 0.6818, 0.6364, 0.6364, 0.6364, 0.6364, 0.5455, 0.6818, 0.5455, 0.6818, 0.5909, 0.6364, 0.5909, 0.6818, 0.5455, 0.7273, 0.5455, 0.7273, 0.5909, 0.6818, 0.5909, 0.6364, 0.5, 0.6818, 0.5, 0.6818, 0.5455, 0.6364, 0.5455, 0.6364, 0.4545, 0.6818, 0.4545, 0.6818, 0.5, 0.6364, 0.5, 0.6818, 0.4545, 0.7273, 0.4545, 0.7273, 0.5, 0.6818, 0.5, 0.6364, 0.4091, 0.6818, 0.4091, 0.6818, 0.4545, 0.6364, 0.4545, 0.6364, 0.3636, 0.6818, 0.3636, 0.6818, 0.4091, 0.6364, 0.4091, 0.6818, 0.3636, 0.7273, 0.3636, 0.7273, 0.4091, 0.6818, 0.4091, 0.6364, 0.3182, 0.6818, 0.3182, 0.6818, 0.3636, 0.6364, 0.3636, 0.6364, 0.2727, 0.6818, 0.2727, 0.6818, 0.3182, 0.6364, 0.3182, 0.6818, 0.2727, 0.7273, 0.2727, 0.7273, 0.3182, 0.6818, 0.3182, 0.6364, 0.2273, 0.6818, 0.2273, 0.6818, 0.2727, 0.6364, 0.2727, 0.6364, 0.1818, 0.6818, 0.1818, 0.6818, 0.2273, 0.6364, 0.2273, 0.6818, 0.1818, 0.7273, 0.1818, 0.7273, 0.2273, 0.6818, 0.2273, 0.6364, 0.1364, 0.6818, 0.1364, 0.6818, 0.1818, 0.6364, 0.1818, 0.6364, 0.09091, 0.6818, 0.09091, 0.6818, 0.1364, 0.6364, 0.1364, 0.6818, 0.09091, 0.7273, 0.09091, 0.7273, 0.1364, 0.6818, 0.1364, 0.6364, 0.04545, 0.6818, 0.04545, 0.6818, 0.09091, 0.6364, 0.09091, 0.6364, 0.0, 0.6818, 0.0, 0.6818, 0.04545, 0.6364, 0.04545, 0.6818, 0.0, 0.7273, 0.0, 0.7273, 0.04545, 0.6818, 0.04545, 0.5455, 0.8636, 0.5909, 0.8636, 0.5909, 0.9091, 0.5455, 0.9091, 0.5455, 0.8182, 0.5909, 0.8182, 0.5909, 0.8636, 0.5455, 0.8636, 0.5909, 0.8182, 0.6364, 0.8182, 0.6364, 0.8636, 0.5909, 0.8636, 0.5455, 0.7727, 0.5909, 0.7727, 0.5909, 0.8182, 0.5455, 0.8182, 0.5455, 0.7273, 0.5909, 0.7273, 0.5909, 0.7727, 0.5455, 0.7727, 0.5909, 0.7273, 0.6364, 0.7273, 0.6364, 0.7727, 0.5909, 0.7727, 0.5455, 0.6818, 0.5909, 0.6818, 0.5909, 0.7273, 0.5455, 0.7273, 0.5455, 0.6364, 0.5909, 0.6364, 0.5909, 0.6818, 0.5455, 0.6818, 0.5909, 0.6364, 0.6364, 0.6364, 0.6364, 0.6818, 0.5909, 0.6818, 0.5455, 0.5909, 0.5909, 0.5909, 0.5909, 0.6364, 0.5455, 0.6364, 0.5455, 0.5455, 0.5909, 0.5455, 0.5909, 0.5909, 0.5455, 0.5909, 0.5909, 0.5455, 0.6364, 0.5455, 0.6364, 0.5909, 0.5909, 0.5909, 0.5455, 0.5, 0.5909, 0.5, 0.5909, 0.5455, 0.5455, 0.5455, 0.5455, 0.4545, 0.5909, 0.4545, 0.5909, 0.5, 0.5455, 0.5, 0.5909, 0.4545, 0.6364, 0.4545, 0.6364, 0.5, 0.5909, 0.5, 0.5455, 0.4091, 0.5909, 0.4091, 0.5909, 0.4545, 0.5455, 0.4545, 0.5455, 0.3636, 0.5909, 0.3636, 0.5909, 0.4091, 0.5455, 0.4091, 0.5909, 0.3636, 0.6364, 0.3636, 0.6364, 0.4091, 0.5909, 0.4091, 0.5455, 0.3182, 0.5909, 0.3182, 0.5909, 0.3636, 0.5455, 0.3636, 0.5455, 0.2727, 0.5909, 0.2727, 0.5909, 0.3182, 0.5455, 0.3182, 0.5909, 0.2727, 0.6364, 0.2727, 0.6364, 0.3182, 0.5909, 0.3182, 0.5455, 0.2273, 0.5909, 0.2273, 0.5909, 0.2727, 0.5455, 0.2727, 0.5455, 0.1818, 0.5909, 0.1818, 0.5909, 0.2273, 0.5455, 0.2273, 0.5909, 0.1818, 0.6364, 0.1818, 0.6364, 0.2273, 0.5909, 0.2273, 0.5455, 0.1364, 0.5909, 0.1364, 0.5909, 0.1818, 0.5455, 0.1818, 0.5455, 0.09091, 0.5909, 0.09091, 0.5909, 0.1364, 0.5455, 0.1364, 0.5909, 0.09091, 0.6364, 0.09091, 0.6364, 0.1364, 0.5909, 0.1364, 0.5455, 0.04545, 0.5909, 0.04545, 0.5909, 0.09091, 0.5455, 0.09091, 0.5455, 0.0, 0.5909, 0.0, 0.5909, 0.04545, 0.5455, 0.04545, 0.5909, 0.0, 0.6364, 0.0, 0.6364, 0.04545, 0.5909, 0.04545, 0.4545, 0.8636, 0.5, 0.8636, 0.5, 0.9091, 0.4545, 0.9091, 0.4545, 0.8182, 0.5, 0.8182, 0.5, 0.8636, 0.4545, 0.8636, 0.5, 0.8182, 0.5455, 0.8182, 0.5455, 0.8636, 0.5, 0.8636, 0.4545, 0.7727, 0.5, 0.7727, 0.5, 0.8182, 0.4545, 0.8182, 0.4545, 0.7273, 0.5, 0.7273, 0.5, 0.7727, 0.4545, 0.7727, 0.5, 0.7273, 0.5455, 0.7273, 0.5455, 0.7727, 0.5, 0.7727, 0.4545, 0.6818, 0.5, 0.6818, 0.5, 0.7273, 0.4545, 0.7273, 0.4545, 0.6364, 0.5, 0.6364, 0.5, 0.6818, 0.4545, 0.6818, 0.5, 0.6364, 0.5455, 0.6364, 0.5455, 0.6818, 0.5, 0.6818, 0.4545, 0.5909, 0.5, 0.5909, 0.5, 0.6364, 0.4545, 0.6364, 0.4545, 0.5455, 0.5, 0.5455, 0.5, 0.5909, 0.4545, 0.5909, 0.5, 0.5455, 0.5455, 0.5455, 0.5455, 0.5909, 0.5, 0.5909, 0.4545, 0.5, 0.5, 0.5, 0.5, 0.5455, 0.4545, 0.5455, 0.4545, 0.4545, 0.5, 0.4545, 0.5, 0.5, 0.4545, 0.5, 0.5, 0.4545, 0.5455, 0.4545, 0.5455, 0.5, 0.5, 0.5, 0.4545, 0.4091, 0.5, 0.4091, 0.5, 0.4545, 0.4545, 0.4545, 0.4545, 0.3636, 0.5, 0.3636, 0.5, 0.4091, 0.4545, 0.4091, 0.5, 0.3636, 0.5455, 0.3636, 0.5455, 0.4091, 0.5, 0.4091, 0.4545, 0.3182, 0.5, 0.3182, 0.5, 0.3636, 0.4545, 0.3636, 0.4545, 0.2727, 0.5, 0.2727, 0.5, 0.3182, 0.4545, 0.3182, 0.5, 0.2727, 0.5455, 0.2727, 0.5455, 0.3182, 0.5, 0.3182, 0.4545, 0.2273, 0.5, 0.2273, 0.5, 0.2727, 0.4545, 0.2727, 0.4545, 0.1818, 0.5, 0.1818, 0.5, 0.2273, 0.4545, 0.2273, 0.5, 0.1818, 0.5455, 0.1818, 0.5455, 0.2273, 0.5, 0.2273, 0.4545, 0.1364, 0.5, 0.1364, 0.5, 0.1818, 0.4545, 0.1818, 0.4545, 0.09091, 0.5, 0.09091, 0.5, 0.1364, 0.4545, 0.1364, 0.5, 0.09091, 0.5455, 0.09091, 0.5455, 0.1364, 0.5, 0.1364, 0.4545, 0.04545, 0.5, 0.04545, 0.5, 0.09091, 0.4545, 0.09091, 0.4545, 0.0, 0.5, 0.0, 0.5, 0.04545, 0.4545, 0.04545, 0.5, 0.0, 0.5455, 0.0, 0.5455, 0.04545, 0.5, 0.04545, 0.3636, 0.8636, 0.4091, 0.8636, 0.4091, 0.9091, 0.3636, 0.9091, 0.3636, 0.8182, 0.4091, 0.8182, 0.4091, 0.8636, 0.3636, 0.8636, 0.4091, 0.8182, 0.4545, 0.8182, 0.4545, 0.8636, 0.4091, 0.8636, 0.3636, 0.7727, 0.4091, 0.7727, 0.4091, 0.8182, 0.3636, 0.8182, 0.3636, 0.7273, 0.4091, 0.7273, 0.4091, 0.7727, 0.3636, 0.7727, 0.4091, 0.7273, 0.4545, 0.7273, 0.4545, 0.7727, 0.4091, 0.7727, 0.3636, 0.6818, 0.4091, 0.6818, 0.4091, 0.7273, 0.3636, 0.7273, 0.3636, 0.6364, 0.4091, 0.6364, 0.4091, 0.6818, 0.3636, 0.6818, 0.4091, 0.6364, 0.4545, 0.6364, 0.4545, 0.6818, 0.4091, 0.6818, 0.3636, 0.5909, 0.4091, 0.5909, 0.4091, 0.6364, 0.3636, 0.6364, 0.3636, 0.5455, 0.4091, 0.5455, 0.4091, 0.5909, 0.3636, 0.5909, 0.4091, 0.5455, 0.4545, 0.5455, 0.4545, 0.5909, 0.4091, 0.5909, 0.3636, 0.5, 0.4091, 0.5, 0.4091, 0.5455, 0.3636, 0.5455, 0.3636, 0.4545, 0.4091, 0.4545, 0.4091, 0.5, 0.3636, 0.5, 0.4091, 0.4545, 0.4545, 0.4545, 0.4545, 0.5, 0.4091, 0.5, 0.3636, 0.4091, 0.4091, 0.4091, 0.4091, 0.4545, 0.3636, 0.4545, 0.3636, 0.3636, 0.4091, 0.3636, 0.4091, 0.4091, 0.3636, 0.4091, 0.4091, 0.3636, 0.4545, 0.3636, 0.4545, 0.4091, 0.4091, 0.4091, 0.3636, 0.3182, 0.4091, 0.3182, 0.4091, 0.3636, 0.3636, 0.3636, 0.3636, 0.2727, 0.4091, 0.2727, 0.4091, 0.3182, 0.3636, 0.3182, 0.4091, 0.2727, 0.4545, 0.2727, 0.4545, 0.3182, 0.4091, 0.3182, 0.3636, 0.2273, 0.4091, 0.2273, 0.4091, 0.2727, 0.3636, 0.2727, 0.3636, 0.1818, 0.4091, 0.1818, 0.4091, 0.2273, 0.3636, 0.2273, 0.4091, 0.1818, 0.4545, 0.1818, 0.4545, 0.2273, 0.4091, 0.2273, 0.3636, 0.1364, 0.4091, 0.1364, 0.4091, 0.1818, 0.3636, 0.1818, 0.3636, 0.09091, 0.4091, 0.09091, 0.4091, 0.1364, 0.3636, 0.1364, 0.4091, 0.09091, 0.4545, 0.09091, 0.4545, 0.1364, 0.4091, 0.1364, 0.3636, 0.04545, 0.4091, 0.04545, 0.4091, 0.09091, 0.3636, 0.09091, 0.3636, 0.0, 0.4091, 0.0, 0.4091, 0.04545, 0.3636, 0.04545, 0.4091, 0.0, 0.4545, 0.0, 0.4545, 0.04545, 0.4091, 0.04545, 0.2727, 0.8636, 0.3182, 0.8636, 0.3182, 0.9091, 0.2727, 0.9091, 0.2727, 0.8182, 0.3182, 0.8182, 0.3182, 0.8636, 0.2727, 0.8636, 0.3182, 0.8182, 0.3636, 0.8182, 0.3636, 0.8636, 0.3182, 0.8636, 0.2727, 0.7727, 0.3182, 0.7727, 0.3182, 0.8182, 0.2727, 0.8182, 0.2727, 0.7273, 0.3182, 0.7273, 0.3182, 0.7727, 0.2727, 0.7727, 0.3182, 0.7273, 0.3636, 0.7273, 0.3636, 0.7727, 0.3182, 0.7727, 0.2727, 0.6818, 0.3182, 0.6818, 0.3182, 0.7273, 0.2727, 0.7273, 0.2727, 0.6364, 0.3182, 0.6364, 0.3182, 0.6818, 0.2727, 0.6818, 0.3182, 0.6364, 0.3636, 0.6364, 0.3636, 0.6818, 0.3182, 0.6818, 0.2727, 0.5909, 0.3182, 0.5909, 0.3182, 0.6364, 0.2727, 0.6364, 0.2727, 0.5455, 0.3182, 0.5455, 0.3182, 0.5909, 0.2727, 0.5909, 0.3182, 0.5455, 0.3636, 0.5455, 0.3636, 0.5909, 0.3182, 0.5909, 0.2727, 0.5, 0.3182, 0.5, 0.3182, 0.5455, 0.2727, 0.5455, 0.2727, 0.4545, 0.3182, 0.4545, 0.3182, 0.5, 0.2727, 0.5, 0.3182, 0.4545, 0.3636, 0.4545, 0.3636, 0.5, 0.3182, 0.5, 0.2727, 0.4091, 0.3182, 0.4091, 0.3182, 0.4545, 0.2727, 0.4545, 0.2727, 0.3636, 0.3182, 0.3636, 0.3182, 0.4091, 0.2727, 0.4091, 0.3182, 0.3636, 0.3636, 0.3636, 0.3636, 0.4091, 0.3182, 0.4091, 0.2727, 0.3182, 0.3182, 0.3182, 0.3182, 0.3636, 0.2727, 0.3636, 0.2727, 0.2727, 0.3182, 0.2727, 0.3182, 0.3182, 0.2727, 0.3182, 0.3182, 0.2727, 0.3636, 0.2727, 0.3636, 0.3182, 0.3182, 0.3182, 0.2727, 0.2273, 0.3182, 0.2273, 0.3182, 0.2727, 0.2727, 0.2727, 0.2727, 0.1818, 0.3182, 0.1818, 0.3182, 0.2273, 0.2727, 0.2273, 0.3182, 0.1818, 0.3636, 0.1818, 0.3636, 0.2273, 0.3182, 0.2273, 0.2727, 0.1364, 0.3182, 0.1364, 0.3182, 0.1818, 0.2727, 0.1818, 0.2727, 0.09091, 0.3182, 0.09091, 0.3182, 0.1364, 0.2727, 0.1364, 0.3182, 0.09091, 0.3636, 0.09091, 0.3636, 0.1364, 0.3182, 0.1364, 0.2727, 0.04545, 0.3182, 0.04545, 0.3182, 0.09091, 0.2727, 0.09091, 0.2727, 0.0, 0.3182, 0.0, 0.3182, 0.04545, 0.2727, 0.04545, 0.3182, 0.0, 0.3636, 0.0, 0.3636, 0.04545, 0.3182, 0.04545, 0.1818, 0.8636, 0.2273, 0.8636, 0.2273, 0.9091, 0.1818, 0.9091, 0.1818, 0.8182, 0.2273, 0.8182, 0.2273, 0.8636, 0.1818, 0.8636, 0.2273, 0.8182, 0.2727, 0.8182, 0.2727, 0.8636, 0.2273, 0.8636, 0.1818, 0.7727, 0.2273, 0.7727, 0.2273, 0.8182, 0.1818, 0.8182, 0.1818, 0.7273, 0.2273, 0.7273, 0.2273, 0.7727, 0.1818, 0.7727, 0.2273, 0.7273, 0.2727, 0.7273, 0.2727, 0.7727, 0.2273, 0.7727, 0.1818, 0.6818, 0.2273, 0.6818, 0.2273, 0.7273, 0.1818, 0.7273, 0.1818, 0.6364, 0.2273, 0.6364, 0.2273, 0.6818, 0.1818, 0.6818, 0.2273, 0.6364, 0.2727, 0.6364, 0.2727, 0.6818, 0.2273, 0.6818, 0.1818, 0.5909, 0.2273, 0.5909, 0.2273, 0.6364, 0.1818, 0.6364, 0.1818, 0.5455, 0.2273, 0.5455, 0.2273, 0.5909, 0.1818, 0.5909, 0.2273, 0.5455, 0.2727, 0.5455, 0.2727, 0.5909, 0.2273, 0.5909, 0.1818, 0.5, 0.2273, 0.5, 0.2273, 0.5455, 0.1818, 0.5455, 0.1818, 0.4545, 0.2273, 0.4545, 0.2273, 0.5, 0.1818, 0.5, 0.2273, 0.4545, 0.2727, 0.4545, 0.2727, 0.5, 0.2273, 0.5, 0.1818, 0.4091, 0.2273, 0.4091, 0.2273, 0.4545, 0.1818, 0.4545, 0.1818, 0.3636, 0.2273, 0.3636, 0.2273, 0.4091, 0.1818, 0.4091, 0.2273, 0.3636, 0.2727, 0.3636, 0.2727, 0.4091, 0.2273, 0.4091, 0.1818, 0.3182, 0.2273, 0.3182, 0.2273, 0.3636, 0.1818, 0.3636, 0.1818, 0.2727, 0.2273, 0.2727, 0.2273, 0.3182, 0.1818, 0.3182, 0.2273, 0.2727, 0.2727, 0.2727, 0.2727, 0.3182, 0.2273, 0.3182, 0.1818, 0.2273, 0.2273, 0.2273, 0.2273, 0.2727, 0.1818, 0.2727, 0.1818, 0.1818, 0.2273, 0.1818, 0.2273, 0.2273, 0.1818, 0.2273, 0.2273, 0.1818, 0.2727, 0.1818, 0.2727, 0.2273, 0.2273, 0.2273, 0.1818, 0.1364, 0.2273, 0.1364, 0.2273, 0.1818, 0.1818, 0.1818, 0.1818, 0.09091, 0.2273, 0.09091, 0.2273, 0.1364, 0.1818, 0.1364, 0.2273, 0.09091, 0.2727, 0.09091, 0.2727, 0.1364, 0.2273, 0.1364, 0.1818, 0.04545, 0.2273, 0.04545, 0.2273, 0.09091, 0.1818, 0.09091, 0.1818, 0.0, 0.2273, 0.0, 0.2273, 0.04545, 0.1818, 0.04545, 0.2273, 0.0, 0.2727, 0.0, 0.2727, 0.04545, 0.2273, 0.04545, 0.09091, 0.8636, 0.1364, 0.8636, 0.1364, 0.9091, 0.09091, 0.9091, 0.09091, 0.8182, 0.1364, 0.8182, 0.1364, 0.8636, 0.09091, 0.8636, 0.1364, 0.8182, 0.1818, 0.8182, 0.1818, 0.8636, 0.1364, 0.8636, 0.09091, 0.7727, 0.1364, 0.7727, 0.1364, 0.8182, 0.09091, 0.8182, 0.09091, 0.7273, 0.1364, 0.7273, 0.1364, 0.7727, 0.09091, 0.7727, 0.1364, 0.7273, 0.1818, 0.7273, 0.1818, 0.7727, 0.1364, 0.7727, 0.09091, 0.6818, 0.1364, 0.6818, 0.1364, 0.7273, 0.09091, 0.7273, 0.09091, 0.6364, 0.1364, 0.6364, 0.1364, 0.6818, 0.09091, 0.6818, 0.1364, 0.6364, 0.1818, 0.6364, 0.1818, 0.6818, 0.1364, 0.6818, 0.09091, 0.5909, 0.1364, 0.5909, 0.1364, 0.6364, 0.09091, 0.6364, 0.09091, 0.5455, 0.1364, 0.5455, 0.1364, 0.5909, 0.09091, 0.5909, 0.1364, 0.5455, 0.1818, 0.5455, 0.1818, 0.5909, 0.1364, 0.5909, 0.09091, 0.5, 0.1364, 0.5, 0.1364, 0.5455, 0.09091, 0.5455, 0.09091, 0.4545, 0.1364, 0.4545, 0.1364, 0.5, 0.09091, 0.5, 0.1364, 0.4545, 0.1818, 0.4545, 0.1818, 0.5, 0.1364, 0.5, 0.09091, 0.4091, 0.1364, 0.4091, 0.1364, 0.4545, 0.09091, 0.4545, 0.09091, 0.3636, 0.1364, 0.3636, 0.1364, 0.4091, 0.09091, 0.4091, 0.1364, 0.3636, 0.1818, 0.3636, 0.1818, 0.4091, 0.1364, 0.4091, 0.09091, 0.3182, 0.1364, 0.3182, 0.1364, 0.3636, 0.09091, 0.3636, 0.09091, 0.2727, 0.1364, 0.2727, 0.1364, 0.3182, 0.09091, 0.3182, 0.1364, 0.2727, 0.1818, 0.2727, 0.1818, 0.3182, 0.1364, 0.3182, 0.09091, 0.2273, 0.1364, 0.2273, 0.1364, 0.2727, 0.09091, 0.2727, 0.09091, 0.1818, 0.1364, 0.1818, 0.1364, 0.2273, 0.09091, 0.2273, 0.1364, 0.1818, 0.1818, 0.1818, 0.1818, 0.2273, 0.1364, 0.2273, 0.09091, 0.1364, 0.1364, 0.1364, 0.1364, 0.1818, 0.09091, 0.1818, 0.09091, 0.09091, 0.1364, 0.09091, 0.1364, 0.1364, 0.09091, 0.1364, 0.1364, 0.09091, 0.1818, 0.09091, 0.1818, 0.1364, 0.1364, 0.1364, 0.09091, 0.04545, 0.1364, 0.04545, 0.1364, 0.09091, 0.09091, 0.09091, 0.09091, 0.0, 0.1364, 0.0, 0.1364, 0.04545, 0.09091, 0.04545, 0.1364, 0.0, 0.1818, 0.0, 0.1818, 0.04545, 0.1364, 0.04545, 0.0, 0.8636, 0.04545, 0.8636, 0.04545, 0.9091, 0.0, 0.9091, 0.0, 0.8182, 0.04545, 0.8182, 0.04545, 0.8636, 0.0, 0.8636, 0.04545, 0.8182, 0.09091, 0.8182, 0.09091, 0.8636, 0.04545, 0.8636, 0.0, 0.7727, 0.04545, 0.7727, 0.04545, 0.8182, 0.0, 0.8182, 0.0, 0.7273, 0.04545, 0.7273, 0.04545, 0.7727, 0.0, 0.7727, 0.04545, 0.7273, 0.09091, 0.7273, 0.09091, 0.7727, 0.04545, 0.7727, 0.0, 0.6818, 0.04545, 0.6818, 0.04545, 0.7273, 0.0, 0.7273, 0.0, 0.6364, 0.04545, 0.6364, 0.04545, 0.6818, 0.0, 0.6818, 0.04545, 0.6364, 0.09091, 0.6364, 0.09091, 0.6818, 0.04545, 0.6818, 0.0, 0.5909, 0.04545, 0.5909, 0.04545, 0.6364, 0.0, 0.6364, 0.0, 0.5455, 0.04545, 0.5455, 0.04545, 0.5909, 0.0, 0.5909, 0.04545, 0.5455, 0.09091, 0.5455, 0.09091, 0.5909, 0.04545, 0.5909, 0.0, 0.5, 0.04545, 0.5, 0.04545, 0.5455, 0.0, 0.5455, 0.0, 0.4545, 0.04545, 0.4545, 0.04545, 0.5, 0.0, 0.5, 0.04545, 0.4545, 0.09091, 0.4545, 0.09091, 0.5, 0.04545, 0.5, 0.0, 0.4091, 0.04545, 0.4091, 0.04545, 0.4545, 0.0, 0.4545, 0.0, 0.3636, 0.04545, 0.3636, 0.04545, 0.4091, 0.0, 0.4091, 0.04545, 0.3636, 0.09091, 0.3636, 0.09091, 0.4091, 0.04545, 0.4091, 0.0, 0.3182, 0.04545, 0.3182, 0.04545, 0.3636, 0.0, 0.3636, 0.0, 0.2727, 0.04545, 0.2727, 0.04545, 0.3182, 0.0, 0.3182, 0.04545, 0.2727, 0.09091, 0.2727, 0.09091, 0.3182, 0.04545, 0.3182, 0.0, 0.2273, 0.04545, 0.2273, 0.04545, 0.2727, 0.0, 0.2727, 0.0, 0.1818, 0.04545, 0.1818, 0.04545, 0.2273, 0.0, 0.2273, 0.04545, 0.1818, 0.09091, 0.1818, 0.09091, 0.2273, 0.04545, 0.2273, 0.0, 0.1364, 0.04545, 0.1364, 0.04545, 0.1818, 0.0, 0.1818, 0.0, 0.09091, 0.04545, 0.09091, 0.04545, 0.1364, 0.0, 0.1364, 0.04545, 0.09091, 0.09091, 0.09091, 0.09091, 0.1364, 0.04545, 0.1364, 0.0, 0.04545, 0.04545, 0.04545, 0.04545, 0.09091, 0.0, 0.09091, 0.0, 0.0, 0.04545, 0.0, 0.04545, 0.04545, 0.0, 0.04545, 0.04545, 0.0, 0.09091, 0.0, 0.09091, 0.04545, 0.04545, 0.04545, 0.8182, 0.9545, 0.8636, 0.9545, 0.8636, 1.0, 0.8182, 1.0, 0.8182, 0.9091, 0.8636, 0.9091, 0.8636, 0.9545, 0.8182, 0.9545, 0.8636, 0.9091, 0.9091, 0.9091, 0.9091, 0.9545, 0.8636, 0.9545, 0.7273, 0.9545, 0.7727, 0.9545, 0.7727, 1.0, 0.7273, 1.0, 0.7273, 0.9091, 0.7727, 0.9091, 0.7727, 0.9545, 0.7273, 0.9545, 0.7727, 0.9091, 0.8182, 0.9091, 0.8182, 0.9545, 0.7727, 0.9545, 0.6364, 0.9545, 0.6818, 0.9545, 0.6818, 1.0, 0.6364, 1.0, 0.6364, 0.9091, 0.6818, 0.9091, 0.6818, 0.9545, 0.6364, 0.9545, 0.6818, 0.9091, 0.7273, 0.9091, 0.7273, 0.9545, 0.6818, 0.9545, 0.5455, 0.9545, 0.5909, 0.9545, 0.5909, 1.0, 0.5455, 1.0, 0.5455, 0.9091, 0.5909, 0.9091, 0.5909, 0.9545, 0.5455, 0.9545, 0.5909, 0.9091, 0.6364, 0.9091, 0.6364, 0.9545, 0.5909, 0.9545, 0.4545, 0.9545, 0.5, 0.9545, 0.5, 1.0, 0.4545, 1.0, 0.4545, 0.9091, 0.5, 0.9091, 0.5, 0.9545, 0.4545, 0.9545, 0.5, 0.9091, 0.5455, 0.9091, 0.5455, 0.9545, 0.5, 0.9545, 0.3636, 0.9545, 0.4091, 0.9545, 0.4091, 1.0, 0.3636, 1.0, 0.3636, 0.9091, 0.4091, 0.9091, 0.4091, 0.9545, 0.3636, 0.9545, 0.4091, 0.9091, 0.4545, 0.9091, 0.4545, 0.9545, 0.4091, 0.9545, 0.2727, 0.9545, 0.3182, 0.9545, 0.3182, 1.0, 0.2727, 1.0, 0.2727, 0.9091, 0.3182, 0.9091, 0.3182, 0.9545, 0.2727, 0.9545, 0.3182, 0.9091, 0.3636, 0.9091, 0.3636, 0.9545, 0.3182, 0.9545, 0.1818, 0.9545, 0.2273, 0.9545, 0.2273, 1.0, 0.1818, 1.0, 0.1818, 0.9091, 0.2273, 0.9091, 0.2273, 0.9545, 0.1818, 0.9545, 0.2273, 0.9091, 0.2727, 0.9091, 0.2727, 0.9545, 0.2273, 0.9545, 0.09091, 0.9545, 0.1364, 0.9545, 0.1364, 1.0, 0.09091, 1.0, 0.09091, 0.9091, 0.1364, 0.9091, 0.1364, 0.9545, 0.09091, 0.9545, 0.1364, 0.9091, 0.1818, 0.9091, 0.1818, 0.9545, 0.1364, 0.9545, 0.0, 0.9545, 0.04545, 0.9545, 0.04545, 1.0, 0.0, 1.0, 0.0, 0.9091, 0.04545, 0.9091, 0.04545, 0.9545, 0.0, 0.9545, 0.04545, 0.9091, 0.09091, 0.9091, 0.09091, 0.9545, 0.04545, 0.9545, 0.9091, 0.9545, 0.9545, 0.9545, 0.9545, 1.0, 0.9091, 1.0, 0.9091, 0.9091, 0.9545, 0.9091, 0.9545, 0.9545, 0.9091, 0.9545, 0.9545, 0.9091, 1.0, 0.9091, 1.0, 0.9545, 0.9545, 0.9545])
me_plane.use_remesh_preserve_volume = False
me_plane.use_remesh_preserve_attributes = False
me_plane.use_mirror_vertex_groups = False
me_plane.update()

# ---- objects
ob_plane = bpy.data.objects.new('Plane', me_plane)

# ---- transforms, parenting, visibility, modifiers, constraints
ob_plane.location = (0.0, 0.0, 0.0)
ob_plane.lineart.crease_threshold = 0.0

# ---- collection membership
col_collection.objects.link(ob_plane)

# ---- scene / render settings (as saved in the file)
scene.frame_start = 1; scene.frame_end = 250; scene.frame_set(37)
scene.render.engine = 'BLENDER_EEVEE_NEXT'
scene.cycles.use_denoising = False
scene.cycles.samples = 128
scene.cycles.sampling_pattern = 'TABULATED_SOBOL'
scene.cycles.use_adaptive_sampling = False
scene.cycles.use_light_tree = False
scene.view_settings.view_transform = 'Filmic'
bpy.context.view_layer.update()

# ---- added for rendering (the .blend has no active camera and no usable light): camera, sun
cam_auto = bpy.data.cameras.new('AutoCamera')
cam_auto.lens = 50.0
cam_auto.sensor_width = 36.0
cam_auto.clip_end = 1000.0
ob_auto_camera = bpy.data.objects.new('AutoCamera', cam_auto)
scene.collection.objects.link(ob_auto_camera)
ob_auto_camera.location = (26.1824, -31.4189, 20.9459)
ob_auto_camera.rotation_euler = (1.09748, -7.21219e-08, 0.694738)
scene.camera = ob_auto_camera
light_auto_sun = bpy.data.lights.new('AutoSun', 'SUN')
light_auto_sun.energy = 3.0
light_auto_sun.angle = 0.0523599
ob_auto_sun = bpy.data.objects.new('AutoSun', light_auto_sun)
scene.collection.objects.link(ob_auto_sun)
ob_auto_sun.rotation_euler = (0.872665, 0.174533, 0.523599)
bpy.context.view_layer.update()
